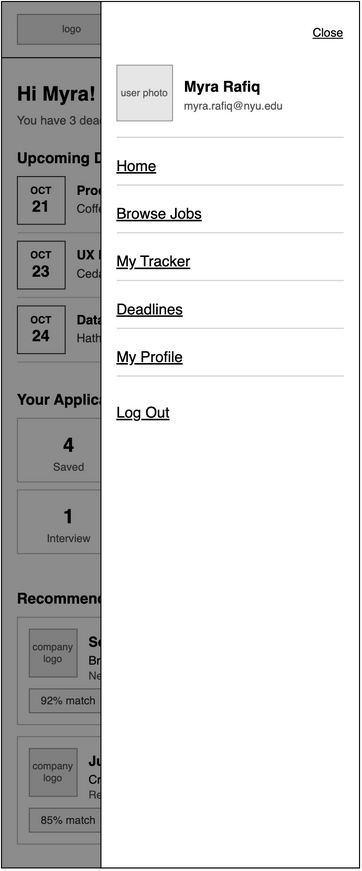

The diagram above was exported from draw.io. Its source (the exported page's mxGraphModel, read from the mxfile embedded in the PNG):
<mxGraphModel grid="1" page="0" gridSize="8" guides="1" tooltips="1" connect="1" arrows="1" fold="1" pageScale="1" pageWidth="850" pageHeight="1100" math="0" shadow="0">
  <root>
    <mxCell id="0" />
    <mxCell id="1" parent="0" />
    <mxCell id="Z6N5ecjylLy4sqhkm9A7-1" parent="1" style="html=1;whiteSpace=wrap;fontFamily=Helvetica;rounded=0;fillColor=#FFFFFF;strokeColor=#000000;" value="" vertex="1">
      <mxGeometry height="871" width="360" x="-472" as="geometry" />
    </mxCell>
    <mxCell id="Z6N5ecjylLy4sqhkm9A7-2" parent="1" style="html=1;whiteSpace=wrap;fontFamily=Helvetica;rounded=0;fillColor=#E6E6E6;strokeColor=#999999;fontColor=#555555;fontSize=10;" value="logo" vertex="1">
      <mxGeometry height="30" width="110" x="-456" y="13" as="geometry" />
    </mxCell>
    <mxCell id="Z6N5ecjylLy4sqhkm9A7-3" parent="1" style="html=1;whiteSpace=wrap;fontFamily=Helvetica;rounded=0;fillColor=#333333;strokeColor=none;" value="" vertex="1">
      <mxGeometry height="3" width="28" x="-156" y="19" as="geometry" />
    </mxCell>
    <mxCell id="Z6N5ecjylLy4sqhkm9A7-4" parent="1" style="html=1;whiteSpace=wrap;fontFamily=Helvetica;rounded=0;fillColor=#333333;strokeColor=none;" value="" vertex="1">
      <mxGeometry height="3" width="28" x="-156" y="27" as="geometry" />
    </mxCell>
    <mxCell id="Z6N5ecjylLy4sqhkm9A7-5" parent="1" style="html=1;whiteSpace=wrap;fontFamily=Helvetica;rounded=0;fillColor=#333333;strokeColor=none;" value="" vertex="1">
      <mxGeometry height="3" width="28" x="-156" y="35" as="geometry" />
    </mxCell>
    <mxCell id="Z6N5ecjylLy4sqhkm9A7-6" parent="1" style="html=1;whiteSpace=wrap;fontFamily=Helvetica;fillColor=#000000;strokeColor=none;rounded=0;" value="" vertex="1">
      <mxGeometry height="1" width="360" x="-472" y="56" as="geometry" />
    </mxCell>
    <mxCell id="Z6N5ecjylLy4sqhkm9A7-7" parent="1" style="html=1;whiteSpace=wrap;fontFamily=Helvetica;text;strokeColor=none;fillColor=none;spacing=0;overflow=visible;fontSize=20;fontStyle=1;fontColor=#000000;align=left;verticalAlign=top;rounded=0;" value="Hi Myra!" vertex="1">
      <mxGeometry height="28" width="328" x="-456" y="76" as="geometry" />
    </mxCell>
    <mxCell id="Z6N5ecjylLy4sqhkm9A7-8" parent="1" style="html=1;whiteSpace=wrap;fontFamily=Helvetica;text;strokeColor=none;fillColor=none;spacing=0;overflow=visible;fontSize=12;fontStyle=0;fontColor=#555555;align=left;verticalAlign=top;rounded=0;" value="You have 3 deadlines coming up this week. Let's lock in :)" vertex="1">
      <mxGeometry height="18" width="328" x="-456" y="108" as="geometry" />
    </mxCell>
    <mxCell id="Z6N5ecjylLy4sqhkm9A7-9" parent="1" style="html=1;whiteSpace=wrap;fontFamily=Helvetica;text;strokeColor=none;fillColor=none;spacing=0;overflow=visible;fontSize=15;fontStyle=1;fontColor=#000000;align=left;verticalAlign=top;rounded=0;" value="Upcoming Deadlines" vertex="1">
      <mxGeometry height="20" width="328" x="-456" y="144" as="geometry" />
    </mxCell>
    <mxCell id="Z6N5ecjylLy4sqhkm9A7-10" parent="1" style="html=1;whiteSpace=wrap;fontFamily=Helvetica;text;strokeColor=none;fillColor=none;spacing=0;overflow=visible;fontSize=12;fontStyle=4;fontColor=#000000;align=right;verticalAlign=top;rounded=0;" value="See all" vertex="1">
      <mxGeometry height="18" width="120" x="-248" y="146" as="geometry" />
    </mxCell>
    <mxCell id="Z6N5ecjylLy4sqhkm9A7-11" parent="1" style="html=1;whiteSpace=wrap;fontFamily=Helvetica;rounded=0;fillColor=#FFFFFF;strokeColor=#333333;fontSize=10;" value="&lt;b&gt;OCT&lt;/b&gt;&lt;br&gt;&lt;font style='font-size:16px'&gt;&lt;b&gt;21&lt;/b&gt;&lt;/font&gt;" vertex="1">
      <mxGeometry height="48" width="48" x="-456" y="176" as="geometry" />
    </mxCell>
    <mxCell id="Z6N5ecjylLy4sqhkm9A7-12" parent="1" style="html=1;whiteSpace=wrap;fontFamily=Helvetica;text;strokeColor=none;fillColor=none;spacing=0;overflow=visible;fontSize=13;fontStyle=1;fontColor=#000000;align=left;verticalAlign=top;rounded=0;" value="Product Design Intern" vertex="1">
      <mxGeometry height="18" width="190" x="-396" y="178" as="geometry" />
    </mxCell>
    <mxCell id="Z6N5ecjylLy4sqhkm9A7-13" parent="1" style="html=1;whiteSpace=wrap;fontFamily=Helvetica;text;strokeColor=none;fillColor=none;spacing=0;overflow=visible;fontSize=12;fontStyle=0;fontColor=#333333;align=left;verticalAlign=top;rounded=0;" value="Coffee Studio" vertex="1">
      <mxGeometry height="16" width="190" x="-396" y="197" as="geometry" />
    </mxCell>
    <mxCell id="Z6N5ecjylLy4sqhkm9A7-14" parent="1" style="html=1;whiteSpace=wrap;fontFamily=Helvetica;text;strokeColor=none;fillColor=none;spacing=0;overflow=visible;fontSize=11;fontStyle=0;fontColor=#555555;align=right;verticalAlign=top;rounded=0;" value="Due today" vertex="1">
      <mxGeometry height="16" width="80" x="-208" y="179" as="geometry" />
    </mxCell>
    <mxCell id="Z6N5ecjylLy4sqhkm9A7-15" parent="1" style="html=1;whiteSpace=wrap;fontFamily=Helvetica;rounded=0;fillColor=#CCCCCC;strokeColor=none;" value="" vertex="1">
      <mxGeometry height="1" width="328" x="-456" y="232" as="geometry" />
    </mxCell>
    <mxCell id="Z6N5ecjylLy4sqhkm9A7-16" parent="1" style="html=1;whiteSpace=wrap;fontFamily=Helvetica;rounded=0;fillColor=#FFFFFF;strokeColor=#333333;fontSize=10;" value="&lt;b&gt;OCT&lt;/b&gt;&lt;br&gt;&lt;font style='font-size:16px'&gt;&lt;b&gt;23&lt;/b&gt;&lt;/font&gt;" vertex="1">
      <mxGeometry height="48" width="48" x="-456" y="241" as="geometry" />
    </mxCell>
    <mxCell id="Z6N5ecjylLy4sqhkm9A7-17" parent="1" style="html=1;whiteSpace=wrap;fontFamily=Helvetica;text;strokeColor=none;fillColor=none;spacing=0;overflow=visible;fontSize=13;fontStyle=1;fontColor=#000000;align=left;verticalAlign=top;rounded=0;" value="UX Research Intern" vertex="1">
      <mxGeometry height="18" width="190" x="-396" y="243" as="geometry" />
    </mxCell>
    <mxCell id="Z6N5ecjylLy4sqhkm9A7-18" parent="1" style="html=1;whiteSpace=wrap;fontFamily=Helvetica;text;strokeColor=none;fillColor=none;spacing=0;overflow=visible;fontSize=12;fontStyle=0;fontColor=#333333;align=left;verticalAlign=top;rounded=0;" value="Cedar Research" vertex="1">
      <mxGeometry height="16" width="190" x="-396" y="262" as="geometry" />
    </mxCell>
    <mxCell id="Z6N5ecjylLy4sqhkm9A7-19" parent="1" style="html=1;whiteSpace=wrap;fontFamily=Helvetica;text;strokeColor=none;fillColor=none;spacing=0;overflow=visible;fontSize=11;fontStyle=0;fontColor=#555555;align=right;verticalAlign=top;rounded=0;" value="2 days left" vertex="1">
      <mxGeometry height="16" width="80" x="-208" y="244" as="geometry" />
    </mxCell>
    <mxCell id="Z6N5ecjylLy4sqhkm9A7-20" parent="1" style="html=1;whiteSpace=wrap;fontFamily=Helvetica;rounded=0;fillColor=#CCCCCC;strokeColor=none;" value="" vertex="1">
      <mxGeometry height="1" width="328" x="-456" y="297" as="geometry" />
    </mxCell>
    <mxCell id="Z6N5ecjylLy4sqhkm9A7-21" parent="1" style="html=1;whiteSpace=wrap;fontFamily=Helvetica;rounded=0;fillColor=#FFFFFF;strokeColor=#333333;fontSize=10;" value="&lt;b&gt;OCT&lt;/b&gt;&lt;br&gt;&lt;font style='font-size:16px'&gt;&lt;b&gt;24&lt;/b&gt;&lt;/font&gt;" vertex="1">
      <mxGeometry height="48" width="48" x="-456" y="306" as="geometry" />
    </mxCell>
    <mxCell id="Z6N5ecjylLy4sqhkm9A7-22" parent="1" style="html=1;whiteSpace=wrap;fontFamily=Helvetica;text;strokeColor=none;fillColor=none;spacing=0;overflow=visible;fontSize=13;fontStyle=1;fontColor=#000000;align=left;verticalAlign=top;rounded=0;" value="Data Analyst Intern" vertex="1">
      <mxGeometry height="18" width="190" x="-396" y="308" as="geometry" />
    </mxCell>
    <mxCell id="Z6N5ecjylLy4sqhkm9A7-23" parent="1" style="html=1;whiteSpace=wrap;fontFamily=Helvetica;text;strokeColor=none;fillColor=none;spacing=0;overflow=visible;fontSize=12;fontStyle=0;fontColor=#333333;align=left;verticalAlign=top;rounded=0;" value="Hathaway Health" vertex="1">
      <mxGeometry height="16" width="190" x="-396" y="327" as="geometry" />
    </mxCell>
    <mxCell id="Z6N5ecjylLy4sqhkm9A7-24" parent="1" style="html=1;whiteSpace=wrap;fontFamily=Helvetica;text;strokeColor=none;fillColor=none;spacing=0;overflow=visible;fontSize=11;fontStyle=0;fontColor=#555555;align=right;verticalAlign=top;rounded=0;" value="3 days left" vertex="1">
      <mxGeometry height="16" width="80" x="-208" y="309" as="geometry" />
    </mxCell>
    <mxCell id="Z6N5ecjylLy4sqhkm9A7-25" parent="1" style="html=1;whiteSpace=wrap;fontFamily=Helvetica;rounded=0;fillColor=#CCCCCC;strokeColor=none;" value="" vertex="1">
      <mxGeometry height="1" width="328" x="-456" y="362" as="geometry" />
    </mxCell>
    <mxCell id="Z6N5ecjylLy4sqhkm9A7-26" parent="1" style="html=1;whiteSpace=wrap;fontFamily=Helvetica;text;strokeColor=none;fillColor=none;spacing=0;overflow=visible;fontSize=15;fontStyle=1;fontColor=#000000;align=left;verticalAlign=top;rounded=0;" value="Your Applications" vertex="1">
      <mxGeometry height="20" width="328" x="-456" y="387" as="geometry" />
    </mxCell>
    <mxCell id="Z6N5ecjylLy4sqhkm9A7-27" parent="1" style="html=1;whiteSpace=wrap;fontFamily=Helvetica;text;strokeColor=none;fillColor=none;spacing=0;overflow=visible;fontSize=12;fontStyle=4;fontColor=#000000;align=right;verticalAlign=top;rounded=0;" value="View tracker" vertex="1">
      <mxGeometry height="18" width="120" x="-248" y="389" as="geometry" />
    </mxCell>
    <mxCell id="Z6N5ecjylLy4sqhkm9A7-28" parent="1" style="html=1;whiteSpace=wrap;fontFamily=Helvetica;rounded=0;arcSize=0;absoluteArcSize=0;fillColor=#FFFFFF;strokeColor=#BBBBBB;" value="" vertex="1">
      <mxGeometry height="64" width="104" x="-456" y="419" as="geometry" />
    </mxCell>
    <mxCell id="Z6N5ecjylLy4sqhkm9A7-29" parent="1" style="html=1;whiteSpace=wrap;fontFamily=Helvetica;text;strokeColor=none;fillColor=none;spacing=0;overflow=visible;fontSize=20;fontStyle=1;fontColor=#000000;align=center;verticalAlign=top;rounded=0;" value="4" vertex="1">
      <mxGeometry height="24" width="104" x="-456" y="429" as="geometry" />
    </mxCell>
    <mxCell id="Z6N5ecjylLy4sqhkm9A7-30" parent="1" style="html=1;whiteSpace=wrap;fontFamily=Helvetica;text;strokeColor=none;fillColor=none;spacing=0;overflow=visible;fontSize=11;fontStyle=0;fontColor=#555555;align=center;verticalAlign=top;rounded=0;" value="Saved" vertex="1">
      <mxGeometry height="16" width="104" x="-456" y="457" as="geometry" />
    </mxCell>
    <mxCell id="Z6N5ecjylLy4sqhkm9A7-31" parent="1" style="html=1;whiteSpace=wrap;fontFamily=Helvetica;rounded=0;arcSize=0;absoluteArcSize=0;fillColor=#FFFFFF;strokeColor=#BBBBBB;" value="" vertex="1">
      <mxGeometry height="64" width="104" x="-344" y="419" as="geometry" />
    </mxCell>
    <mxCell id="Z6N5ecjylLy4sqhkm9A7-32" parent="1" style="html=1;whiteSpace=wrap;fontFamily=Helvetica;text;strokeColor=none;fillColor=none;spacing=0;overflow=visible;fontSize=20;fontStyle=1;fontColor=#000000;align=center;verticalAlign=top;rounded=0;" value="2" vertex="1">
      <mxGeometry height="24" width="104" x="-344" y="429" as="geometry" />
    </mxCell>
    <mxCell id="Z6N5ecjylLy4sqhkm9A7-33" parent="1" style="html=1;whiteSpace=wrap;fontFamily=Helvetica;text;strokeColor=none;fillColor=none;spacing=0;overflow=visible;fontSize=11;fontStyle=0;fontColor=#555555;align=center;verticalAlign=top;rounded=0;" value="Preparing" vertex="1">
      <mxGeometry height="16" width="104" x="-344" y="457" as="geometry" />
    </mxCell>
    <mxCell id="Z6N5ecjylLy4sqhkm9A7-34" parent="1" style="html=1;whiteSpace=wrap;fontFamily=Helvetica;rounded=0;arcSize=0;absoluteArcSize=0;fillColor=#FFFFFF;strokeColor=#BBBBBB;" value="" vertex="1">
      <mxGeometry height="64" width="104" x="-232" y="419" as="geometry" />
    </mxCell>
    <mxCell id="Z6N5ecjylLy4sqhkm9A7-35" parent="1" style="html=1;whiteSpace=wrap;fontFamily=Helvetica;text;strokeColor=none;fillColor=none;spacing=0;overflow=visible;fontSize=20;fontStyle=1;fontColor=#000000;align=center;verticalAlign=top;rounded=0;" value="6" vertex="1">
      <mxGeometry height="24" width="104" x="-232" y="429" as="geometry" />
    </mxCell>
    <mxCell id="Z6N5ecjylLy4sqhkm9A7-36" parent="1" style="html=1;whiteSpace=wrap;fontFamily=Helvetica;text;strokeColor=none;fillColor=none;spacing=0;overflow=visible;fontSize=11;fontStyle=0;fontColor=#555555;align=center;verticalAlign=top;rounded=0;" value="Applied" vertex="1">
      <mxGeometry height="16" width="104" x="-232" y="457" as="geometry" />
    </mxCell>
    <mxCell id="Z6N5ecjylLy4sqhkm9A7-37" parent="1" style="html=1;whiteSpace=wrap;fontFamily=Helvetica;rounded=0;arcSize=0;absoluteArcSize=0;fillColor=#FFFFFF;strokeColor=#BBBBBB;" value="" vertex="1">
      <mxGeometry height="64" width="104" x="-456" y="491" as="geometry" />
    </mxCell>
    <mxCell id="Z6N5ecjylLy4sqhkm9A7-38" parent="1" style="html=1;whiteSpace=wrap;fontFamily=Helvetica;text;strokeColor=none;fillColor=none;spacing=0;overflow=visible;fontSize=20;fontStyle=1;fontColor=#000000;align=center;verticalAlign=top;rounded=0;" value="1" vertex="1">
      <mxGeometry height="24" width="104" x="-456" y="501" as="geometry" />
    </mxCell>
    <mxCell id="Z6N5ecjylLy4sqhkm9A7-39" parent="1" style="html=1;whiteSpace=wrap;fontFamily=Helvetica;text;strokeColor=none;fillColor=none;spacing=0;overflow=visible;fontSize=11;fontStyle=0;fontColor=#555555;align=center;verticalAlign=top;rounded=0;" value="Interview" vertex="1">
      <mxGeometry height="16" width="104" x="-456" y="529" as="geometry" />
    </mxCell>
    <mxCell id="Z6N5ecjylLy4sqhkm9A7-43" parent="1" style="html=1;whiteSpace=wrap;fontFamily=Helvetica;rounded=0;arcSize=0;absoluteArcSize=0;fillColor=#FFFFFF;strokeColor=#BBBBBB;" value="" vertex="1">
      <mxGeometry height="64" width="104" x="-344" y="491" as="geometry" />
    </mxCell>
    <mxCell id="Z6N5ecjylLy4sqhkm9A7-44" parent="1" style="html=1;whiteSpace=wrap;fontFamily=Helvetica;text;strokeColor=none;fillColor=none;spacing=0;overflow=visible;fontSize=20;fontStyle=1;fontColor=#000000;align=center;verticalAlign=top;rounded=0;" value="3" vertex="1">
      <mxGeometry height="24" width="104" x="-344" y="501" as="geometry" />
    </mxCell>
    <mxCell id="Z6N5ecjylLy4sqhkm9A7-45" parent="1" style="html=1;whiteSpace=wrap;fontFamily=Helvetica;text;strokeColor=none;fillColor=none;spacing=0;overflow=visible;fontSize=11;fontStyle=0;fontColor=#555555;align=center;verticalAlign=top;rounded=0;" value="Rejected" vertex="1">
      <mxGeometry height="16" width="104" x="-344" y="529" as="geometry" />
    </mxCell>
    <mxCell id="Z6N5ecjylLy4sqhkm9A7-46" parent="1" style="html=1;whiteSpace=wrap;fontFamily=Helvetica;text;strokeColor=none;fillColor=none;spacing=0;overflow=visible;fontSize=15;fontStyle=1;fontColor=#000000;align=left;verticalAlign=top;rounded=0;" value="Recommended for You" vertex="1">
      <mxGeometry height="20" width="328" x="-456" y="587" as="geometry" />
    </mxCell>
    <mxCell id="Z6N5ecjylLy4sqhkm9A7-47" parent="1" style="html=1;whiteSpace=wrap;fontFamily=Helvetica;text;strokeColor=none;fillColor=none;spacing=0;overflow=visible;fontSize=12;fontStyle=4;fontColor=#000000;align=right;verticalAlign=top;rounded=0;" value="See all" vertex="1">
      <mxGeometry height="18" width="120" x="-248" y="589" as="geometry" />
    </mxCell>
    <mxCell id="Z6N5ecjylLy4sqhkm9A7-48" parent="1" style="html=1;whiteSpace=wrap;fontFamily=Helvetica;rounded=0;arcSize=0;absoluteArcSize=0;fillColor=#FFFFFF;strokeColor=#BBBBBB;" value="" vertex="1">
      <mxGeometry height="108" width="328" x="-456" y="619" as="geometry" />
    </mxCell>
    <mxCell id="Z6N5ecjylLy4sqhkm9A7-49" parent="1" style="html=1;whiteSpace=wrap;fontFamily=Helvetica;rounded=0;fillColor=#E6E6E6;strokeColor=#999999;fontColor=#555555;fontSize=10;" value="company logo" vertex="1">
      <mxGeometry height="48" width="48" x="-444" y="631" as="geometry" />
    </mxCell>
    <mxCell id="Z6N5ecjylLy4sqhkm9A7-50" parent="1" style="html=1;whiteSpace=wrap;fontFamily=Helvetica;text;strokeColor=none;fillColor=none;spacing=0;overflow=visible;fontSize=14;fontStyle=1;fontColor=#000000;align=left;verticalAlign=top;rounded=0;" value="Software Engineering Intern" vertex="1">
      <mxGeometry height="18" width="244" x="-384" y="631" as="geometry" />
    </mxCell>
    <mxCell id="Z6N5ecjylLy4sqhkm9A7-51" parent="1" style="html=1;whiteSpace=wrap;fontFamily=Helvetica;text;strokeColor=none;fillColor=none;spacing=0;overflow=visible;fontSize=12;fontStyle=0;fontColor=#000000;align=left;verticalAlign=top;rounded=0;" value="Brightspace Labs" vertex="1">
      <mxGeometry height="16" width="240" x="-384" y="651" as="geometry" />
    </mxCell>
    <mxCell id="Z6N5ecjylLy4sqhkm9A7-52" parent="1" style="html=1;whiteSpace=wrap;fontFamily=Helvetica;text;strokeColor=none;fillColor=none;spacing=0;overflow=visible;fontSize=11;fontStyle=0;fontColor=#555555;align=left;verticalAlign=top;rounded=0;" value="New York, NY | Summer 2027" vertex="1">
      <mxGeometry height="16" width="240" x="-384" y="667" as="geometry" />
    </mxCell>
    <mxCell id="Z6N5ecjylLy4sqhkm9A7-53" parent="1" style="html=1;whiteSpace=wrap;fontFamily=Helvetica;rounded=0;arcSize=0;fontSize=11;fillColor=#F2F2F2;strokeColor=#999999;fontColor=#333333;" value="92% match" vertex="1">
      <mxGeometry height="24" width="79" x="-444" y="691" as="geometry" />
    </mxCell>
    <mxCell id="Z6N5ecjylLy4sqhkm9A7-54" parent="1" style="html=1;whiteSpace=wrap;fontFamily=Helvetica;rounded=0;arcSize=0;fontSize=11;fillColor=#F2F2F2;strokeColor=#999999;fontColor=#333333;" value="Sponsors visa" vertex="1">
      <mxGeometry height="24" width="104" x="-357" y="691" as="geometry" />
    </mxCell>
    <mxCell id="Z6N5ecjylLy4sqhkm9A7-55" parent="1" style="html=1;whiteSpace=wrap;fontFamily=Helvetica;rounded=0;arcSize=0;fontSize=11;fillColor=#F2F2F2;strokeColor=#999999;fontColor=#333333;" value="Due Oct 28" vertex="1">
      <mxGeometry height="24" width="85" x="-245" y="691" as="geometry" />
    </mxCell>
    <mxCell id="Z6N5ecjylLy4sqhkm9A7-56" parent="1" style="html=1;whiteSpace=wrap;fontFamily=Helvetica;rounded=0;arcSize=0;absoluteArcSize=0;fillColor=#FFFFFF;strokeColor=#BBBBBB;" value="" vertex="1">
      <mxGeometry height="108" width="328" x="-456" y="739" as="geometry" />
    </mxCell>
    <mxCell id="Z6N5ecjylLy4sqhkm9A7-57" parent="1" style="html=1;whiteSpace=wrap;fontFamily=Helvetica;rounded=0;fillColor=#E6E6E6;strokeColor=#999999;fontColor=#555555;fontSize=10;" value="company logo" vertex="1">
      <mxGeometry height="48" width="48" x="-444" y="751" as="geometry" />
    </mxCell>
    <mxCell id="Z6N5ecjylLy4sqhkm9A7-58" parent="1" style="html=1;whiteSpace=wrap;fontFamily=Helvetica;text;strokeColor=none;fillColor=none;spacing=0;overflow=visible;fontSize=14;fontStyle=1;fontColor=#000000;align=left;verticalAlign=top;rounded=0;" value="Junior Data Engineer" vertex="1">
      <mxGeometry height="18" width="244" x="-384" y="751" as="geometry" />
    </mxCell>
    <mxCell id="Z6N5ecjylLy4sqhkm9A7-59" parent="1" style="html=1;whiteSpace=wrap;fontFamily=Helvetica;text;strokeColor=none;fillColor=none;spacing=0;overflow=visible;fontSize=12;fontStyle=0;fontColor=#000000;align=left;verticalAlign=top;rounded=0;" value="Crumble &amp;amp; Crumble" vertex="1">
      <mxGeometry height="16" width="240" x="-384" y="771" as="geometry" />
    </mxCell>
    <mxCell id="Z6N5ecjylLy4sqhkm9A7-60" parent="1" style="html=1;whiteSpace=wrap;fontFamily=Helvetica;text;strokeColor=none;fillColor=none;spacing=0;overflow=visible;fontSize=11;fontStyle=0;fontColor=#555555;align=left;verticalAlign=top;rounded=0;" value="Remote | Full-time" vertex="1">
      <mxGeometry height="16" width="240" x="-384" y="787" as="geometry" />
    </mxCell>
    <mxCell id="Z6N5ecjylLy4sqhkm9A7-61" parent="1" style="html=1;whiteSpace=wrap;fontFamily=Helvetica;rounded=0;arcSize=0;fontSize=11;fillColor=#F2F2F2;strokeColor=#999999;fontColor=#333333;" value="85% match" vertex="1">
      <mxGeometry height="24" width="79" x="-444" y="811" as="geometry" />
    </mxCell>
    <mxCell id="Z6N5ecjylLy4sqhkm9A7-62" parent="1" style="html=1;whiteSpace=wrap;fontFamily=Helvetica;rounded=0;arcSize=0;fontSize=11;fillColor=#F2F2F2;strokeColor=#999999;fontColor=#333333;" value="Sponsors visa" vertex="1">
      <mxGeometry height="24" width="104" x="-357" y="811" as="geometry" />
    </mxCell>
    <mxCell id="Z6N5ecjylLy4sqhkm9A7-63" parent="1" style="html=1;whiteSpace=wrap;fontFamily=Helvetica;rounded=0;arcSize=0;fontSize=11;fillColor=#F2F2F2;strokeColor=#999999;fontColor=#333333;" value="Due Nov 3" vertex="1">
      <mxGeometry height="24" width="79" x="-245" y="811" as="geometry" />
    </mxCell>
    <mxCell id="wf07-65" parent="1" style="html=1;whiteSpace=wrap;fontFamily=Helvetica;rounded=0;fillColor=#000000;strokeColor=none;opacity=45;" value="" vertex="1">
      <mxGeometry height="871" width="360" x="-472" as="geometry" />
    </mxCell>
    <mxCell id="Z6N5ecjylLy4sqhkm9A7-64" connectable="0" parent="1" style="group;rounded=0;" value="" vertex="1">
      <mxGeometry height="871" width="260" x="-372" as="geometry" />
    </mxCell>
    <mxCell id="wf07-66" parent="Z6N5ecjylLy4sqhkm9A7-64" style="html=1;whiteSpace=wrap;fontFamily=Helvetica;rounded=0;fillColor=#FFFFFF;strokeColor=#000000;" value="" vertex="1">
      <mxGeometry height="871" width="260" as="geometry" />
    </mxCell>
    <mxCell id="wf07-67" parent="Z6N5ecjylLy4sqhkm9A7-64" style="html=1;whiteSpace=wrap;fontFamily=Helvetica;text;strokeColor=none;fillColor=none;spacing=0;overflow=visible;fontSize=12;fontStyle=4;fontColor=#000000;align=right;verticalAlign=top;rounded=0;" value="Close" vertex="1">
      <mxGeometry height="18" width="60" x="184" y="20" as="geometry" />
    </mxCell>
    <mxCell id="wf07-68" parent="Z6N5ecjylLy4sqhkm9A7-64" style="html=1;whiteSpace=wrap;fontFamily=Helvetica;rounded=0;fillColor=#E6E6E6;strokeColor=#999999;fontColor=#555555;fontSize=10;" value="user photo" vertex="1">
      <mxGeometry height="56" width="56" x="16" y="64" as="geometry" />
    </mxCell>
    <mxCell id="wf07-69" parent="Z6N5ecjylLy4sqhkm9A7-64" style="html=1;whiteSpace=wrap;fontFamily=Helvetica;text;strokeColor=none;fillColor=none;spacing=0;overflow=visible;fontSize=15;fontStyle=1;fontColor=#000000;align=left;verticalAlign=top;rounded=0;" value="Myra Rafiq" vertex="1">
      <mxGeometry height="18" width="160" x="84" y="72" as="geometry" />
    </mxCell>
    <mxCell id="wf07-70" parent="Z6N5ecjylLy4sqhkm9A7-64" style="html=1;whiteSpace=wrap;fontFamily=Helvetica;text;strokeColor=none;fillColor=none;spacing=0;overflow=visible;fontSize=11;fontStyle=0;fontColor=#555555;align=left;verticalAlign=top;rounded=0;" value="myra.rafiq@nyu.edu" vertex="1">
      <mxGeometry height="16" width="160" x="84" y="94" as="geometry" />
    </mxCell>
    <mxCell id="wf07-71" parent="Z6N5ecjylLy4sqhkm9A7-64" style="html=1;whiteSpace=wrap;fontFamily=Helvetica;rounded=0;fillColor=#CCCCCC;strokeColor=none;" value="" vertex="1">
      <mxGeometry height="1" width="228" x="16" y="136" as="geometry" />
    </mxCell>
    <mxCell id="wf07-72" parent="Z6N5ecjylLy4sqhkm9A7-64" style="html=1;whiteSpace=wrap;fontFamily=Helvetica;text;strokeColor=none;fillColor=none;spacing=0;overflow=visible;fontSize=15;fontStyle=4;fontColor=#000000;align=left;verticalAlign=top;rounded=0;" value="Home" vertex="1">
      <mxGeometry height="20" width="228" x="16" y="152" as="geometry" />
    </mxCell>
    <mxCell id="wf07-73" parent="Z6N5ecjylLy4sqhkm9A7-64" style="html=1;whiteSpace=wrap;fontFamily=Helvetica;rounded=0;fillColor=#CCCCCC;strokeColor=none;" value="" vertex="1">
      <mxGeometry height="1" width="228" x="16" y="184" as="geometry" />
    </mxCell>
    <mxCell id="wf07-74" parent="Z6N5ecjylLy4sqhkm9A7-64" style="html=1;whiteSpace=wrap;fontFamily=Helvetica;text;strokeColor=none;fillColor=none;spacing=0;overflow=visible;fontSize=15;fontStyle=4;fontColor=#000000;align=left;verticalAlign=top;rounded=0;" value="Browse Jobs" vertex="1">
      <mxGeometry height="20" width="228" x="16" y="200" as="geometry" />
    </mxCell>
    <mxCell id="wf07-75" parent="Z6N5ecjylLy4sqhkm9A7-64" style="html=1;whiteSpace=wrap;fontFamily=Helvetica;rounded=0;fillColor=#CCCCCC;strokeColor=none;" value="" vertex="1">
      <mxGeometry height="1" width="228" x="16" y="232" as="geometry" />
    </mxCell>
    <mxCell id="wf07-76" parent="Z6N5ecjylLy4sqhkm9A7-64" style="html=1;whiteSpace=wrap;fontFamily=Helvetica;text;strokeColor=none;fillColor=none;spacing=0;overflow=visible;fontSize=15;fontStyle=4;fontColor=#000000;align=left;verticalAlign=top;rounded=0;" value="My Tracker" vertex="1">
      <mxGeometry height="20" width="228" x="16" y="248" as="geometry" />
    </mxCell>
    <mxCell id="wf07-77" parent="Z6N5ecjylLy4sqhkm9A7-64" style="html=1;whiteSpace=wrap;fontFamily=Helvetica;rounded=0;fillColor=#CCCCCC;strokeColor=none;" value="" vertex="1">
      <mxGeometry height="1" width="228" x="16" y="280" as="geometry" />
    </mxCell>
    <mxCell id="wf07-78" parent="Z6N5ecjylLy4sqhkm9A7-64" style="html=1;whiteSpace=wrap;fontFamily=Helvetica;text;strokeColor=none;fillColor=none;spacing=0;overflow=visible;fontSize=15;fontStyle=4;fontColor=#000000;align=left;verticalAlign=top;rounded=0;" value="Deadlines" vertex="1">
      <mxGeometry height="20" width="228" x="16" y="296" as="geometry" />
    </mxCell>
    <mxCell id="wf07-79" parent="Z6N5ecjylLy4sqhkm9A7-64" style="html=1;whiteSpace=wrap;fontFamily=Helvetica;rounded=0;fillColor=#CCCCCC;strokeColor=none;" value="" vertex="1">
      <mxGeometry height="1" width="228" x="16" y="328" as="geometry" />
    </mxCell>
    <mxCell id="wf07-80" parent="Z6N5ecjylLy4sqhkm9A7-64" style="html=1;whiteSpace=wrap;fontFamily=Helvetica;text;strokeColor=none;fillColor=none;spacing=0;overflow=visible;fontSize=15;fontStyle=4;fontColor=#000000;align=left;verticalAlign=top;rounded=0;" value="My Profile" vertex="1">
      <mxGeometry height="20" width="228" x="16" y="344" as="geometry" />
    </mxCell>
    <mxCell id="wf07-81" parent="Z6N5ecjylLy4sqhkm9A7-64" style="html=1;whiteSpace=wrap;fontFamily=Helvetica;rounded=0;fillColor=#CCCCCC;strokeColor=none;" value="" vertex="1">
      <mxGeometry height="1" width="228" x="16" y="376" as="geometry" />
    </mxCell>
    <mxCell id="wf07-82" parent="Z6N5ecjylLy4sqhkm9A7-64" style="html=1;whiteSpace=wrap;fontFamily=Helvetica;text;strokeColor=none;fillColor=none;spacing=0;overflow=visible;fontSize=15;fontStyle=4;fontColor=#000000;align=left;verticalAlign=top;rounded=0;" value="Log Out" vertex="1">
      <mxGeometry height="20" width="228" x="16" y="400" as="geometry" />
    </mxCell>
  </root>
</mxGraphModel>